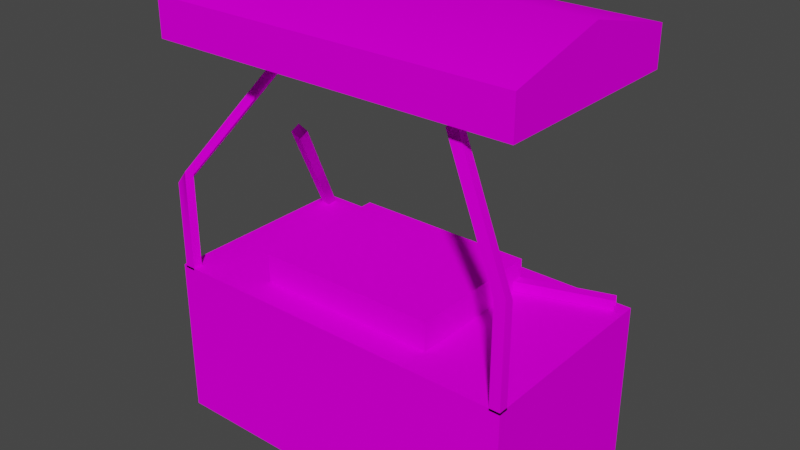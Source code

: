 # Source: 9stan3_c1.blend  (saved by Blender 2.82.7; exported with 4.5.12 LTS)
import bpy
from mathutils import Matrix  # noqa: F401  (used for matrix-valued properties, if any)

bpy.ops.wm.read_factory_settings(use_empty=True)
scene = bpy.context.scene
scene.name = 'Scene'

# ---- collections
col_collection = bpy.data.collections.new('Collection'); scene.collection.children.link(col_collection)

# ---- images (referenced by path relative to the original .blend; pixels are not part of the script)
import os
ASSET_DIR = os.environ.get("B2B_ASSET_DIR", "")  # directory of the original .blend (textures are referenced by path, not embedded)
HERE = os.path.dirname(os.path.abspath(__file__))  # packed textures are extracted next to this script under _unpacked/

def load_image(name, relpath, width, height, colorspace="sRGB"):
    """Load a texture the original file referenced (path relative to the .blend, or extracted next to this script)."""
    p = next((c for c in (os.path.join(HERE, relpath), os.path.join(ASSET_DIR, relpath)) if relpath and os.path.exists(c)), "")
    if p:
        img = bpy.data.images.load(p, check_existing=True)
        img.name = name
    else:  # same state as the original file: an image datablock whose file is absent (Cycles renders it pink)
        img = bpy.data.images.new(name, width, height)
        img.source = "FILE"
        img.filepath = "//" + (relpath or name)
    img.colorspace_settings.name = colorspace
    return img
img_9prkna1_bmp = load_image('9prkna1.bmp', '9prkna1.bmp', 1024, 1024, 'sRGB')
img_0fbou1_bmp = load_image('0fbou1.bmp', '0fbou1.bmp', 1024, 1024, 'sRGB')
img_0fboud2_bmp = load_image('0fboud2.bmp', '0fboud2.bmp', 1024, 1024, 'sRGB')
img_rplacht_bmp = load_image('%rplacht.bmp', '%rplacht.bmp', 1024, 1024, 'sRGB')
img_prkna01_bmp = load_image('prkna01.bmp', 'prkna01.bmp', 1024, 1024, 'sRGB')
img_9stnryb_bmp = load_image('9stnryb.bmp', '9stnryb.bmp', 1024, 1024, 'sRGB')

# ---- materials (node trees are filled in below, after node groups)
mat_9prkna1_bmp = bpy.data.materials.new('9prkna1.bmp')
mat_9prkna1_bmp.use_transparent_shadow = False
mat_0fbou1_bmp = bpy.data.materials.new('0fbou1.bmp')
mat_0fbou1_bmp.use_transparent_shadow = False
mat_0fboud2_bmp = bpy.data.materials.new('0fboud2.bmp')
mat_0fboud2_bmp.use_transparent_shadow = False
mat_rplacht_bmp = bpy.data.materials.new('%rplacht.bmp')
mat_rplacht_bmp.use_transparent_shadow = False
mat_prkna01_bmp = bpy.data.materials.new('prkna01.bmp')
mat_prkna01_bmp.use_transparent_shadow = False
mat_9stnryb_bmp = bpy.data.materials.new('9stnryb.bmp')
mat_9stnryb_bmp.use_transparent_shadow = False

# ---- material node trees
mat_9prkna1_bmp.use_nodes = True; mat_9prkna1_bmp.node_tree.nodes.clear()
_N = mat_9prkna1_bmp.node_tree.nodes; _L = mat_9prkna1_bmp.node_tree.links
n0 = _N.new('ShaderNodeOutputMaterial'); n0.name = 'Material Output'; n0.location = (300, 300)
n1 = _N.new('ShaderNodeBsdfPrincipled'); n1.name = 'Principled BSDF'; n1.location = (10, 300)
n1.distribution = 'GGX'
n1.subsurface_method = 'BURLEY'
n1.inputs[2].default_value = 0.0
n1.inputs[3].default_value = 1.45
n1.inputs[13].default_value = 0.0
n1.inputs[27].default_value = (0.0, 0.0, 0.0, 1.0)
n1.inputs[28].default_value = 1.0
n2 = _N.new('ShaderNodeTexImage'); n2.name = 'Image Texture'; n2.location = (0, 0)
n2.image = img_9prkna1_bmp
_L.new(n1.outputs[0], n0.inputs[0])
_L.new(n2.outputs[0], n1.inputs[0])
n0.is_active_output = True
mat_0fbou1_bmp.use_nodes = True; mat_0fbou1_bmp.node_tree.nodes.clear()
_N = mat_0fbou1_bmp.node_tree.nodes; _L = mat_0fbou1_bmp.node_tree.links
n0 = _N.new('ShaderNodeOutputMaterial'); n0.name = 'Material Output'; n0.location = (300, 300)
n1 = _N.new('ShaderNodeBsdfPrincipled'); n1.name = 'Principled BSDF'; n1.location = (10, 300)
n1.distribution = 'GGX'
n1.subsurface_method = 'BURLEY'
n1.inputs[2].default_value = 0.0
n1.inputs[3].default_value = 1.45
n1.inputs[13].default_value = 0.0
n1.inputs[27].default_value = (0.0, 0.0, 0.0, 1.0)
n1.inputs[28].default_value = 1.0
n2 = _N.new('ShaderNodeTexImage'); n2.name = 'Image Texture'; n2.location = (0, 0)
n2.image = img_0fbou1_bmp
_L.new(n1.outputs[0], n0.inputs[0])
_L.new(n2.outputs[0], n1.inputs[0])
n0.is_active_output = True
mat_0fboud2_bmp.use_nodes = True; mat_0fboud2_bmp.node_tree.nodes.clear()
_N = mat_0fboud2_bmp.node_tree.nodes; _L = mat_0fboud2_bmp.node_tree.links
n0 = _N.new('ShaderNodeOutputMaterial'); n0.name = 'Material Output'; n0.location = (300, 300)
n1 = _N.new('ShaderNodeBsdfPrincipled'); n1.name = 'Principled BSDF'; n1.location = (10, 300)
n1.distribution = 'GGX'
n1.subsurface_method = 'BURLEY'
n1.inputs[2].default_value = 0.0
n1.inputs[3].default_value = 1.45
n1.inputs[13].default_value = 0.0
n1.inputs[27].default_value = (0.0, 0.0, 0.0, 1.0)
n1.inputs[28].default_value = 1.0
n2 = _N.new('ShaderNodeTexImage'); n2.name = 'Image Texture'; n2.location = (0, 0)
n2.image = img_0fboud2_bmp
_L.new(n1.outputs[0], n0.inputs[0])
_L.new(n2.outputs[0], n1.inputs[0])
n0.is_active_output = True
mat_rplacht_bmp.use_nodes = True; mat_rplacht_bmp.node_tree.nodes.clear()
_N = mat_rplacht_bmp.node_tree.nodes; _L = mat_rplacht_bmp.node_tree.links
n0 = _N.new('ShaderNodeOutputMaterial'); n0.name = 'Material Output'; n0.location = (300, 300)
n1 = _N.new('ShaderNodeBsdfPrincipled'); n1.name = 'Principled BSDF'; n1.location = (10, 300)
n1.distribution = 'GGX'
n1.subsurface_method = 'BURLEY'
n1.inputs[2].default_value = 0.0
n1.inputs[3].default_value = 1.45
n1.inputs[13].default_value = 0.0
n1.inputs[27].default_value = (0.0, 0.0, 0.0, 1.0)
n1.inputs[28].default_value = 1.0
n2 = _N.new('ShaderNodeTexImage'); n2.name = 'Image Texture'; n2.location = (0, 0)
n2.image = img_rplacht_bmp
_L.new(n1.outputs[0], n0.inputs[0])
_L.new(n2.outputs[0], n1.inputs[0])
n0.is_active_output = True
mat_prkna01_bmp.use_nodes = True; mat_prkna01_bmp.node_tree.nodes.clear()
_N = mat_prkna01_bmp.node_tree.nodes; _L = mat_prkna01_bmp.node_tree.links
n0 = _N.new('ShaderNodeOutputMaterial'); n0.name = 'Material Output'; n0.location = (300, 300)
n1 = _N.new('ShaderNodeBsdfPrincipled'); n1.name = 'Principled BSDF'; n1.location = (10, 300)
n1.distribution = 'GGX'
n1.subsurface_method = 'BURLEY'
n1.inputs[2].default_value = 0.0
n1.inputs[3].default_value = 1.45
n1.inputs[13].default_value = 0.0
n1.inputs[27].default_value = (0.0, 0.0, 0.0, 1.0)
n1.inputs[28].default_value = 1.0
n2 = _N.new('ShaderNodeTexImage'); n2.name = 'Image Texture'; n2.location = (0, 0)
n2.image = img_prkna01_bmp
_L.new(n1.outputs[0], n0.inputs[0])
_L.new(n2.outputs[0], n1.inputs[0])
n0.is_active_output = True
mat_9stnryb_bmp.use_nodes = True; mat_9stnryb_bmp.node_tree.nodes.clear()
_N = mat_9stnryb_bmp.node_tree.nodes; _L = mat_9stnryb_bmp.node_tree.links
n0 = _N.new('ShaderNodeOutputMaterial'); n0.name = 'Material Output'; n0.location = (300, 300)
n1 = _N.new('ShaderNodeBsdfPrincipled'); n1.name = 'Principled BSDF'; n1.location = (10, 300)
n1.distribution = 'GGX'
n1.subsurface_method = 'BURLEY'
n1.inputs[2].default_value = 0.0
n1.inputs[3].default_value = 1.45
n1.inputs[13].default_value = 0.0
n1.inputs[27].default_value = (0.0, 0.0, 0.0, 1.0)
n1.inputs[28].default_value = 1.0
n2 = _N.new('ShaderNodeTexImage'); n2.name = 'Image Texture'; n2.location = (0, 0)
n2.image = img_9stnryb_bmp
_L.new(n1.outputs[0], n0.inputs[0])
_L.new(n2.outputs[0], n1.inputs[0])
n0.is_active_output = True

# ---- world
world_world = bpy.data.worlds.new('World'); scene.world = world_world
world_world.use_nodes = True; world_world.node_tree.nodes.clear()
_N = world_world.node_tree.nodes; _L = world_world.node_tree.links
n0 = _N.new('ShaderNodeOutputWorld'); n0.name = 'World Output'; n0.location = (300, 300)
n1 = _N.new('ShaderNodeBackground'); n1.name = 'Background'; n1.location = (10, 300)
n1.inputs[0].default_value = (0.05088, 0.05088, 0.05088, 1.0)
_L.new(n1.outputs[0], n0.inputs[0])
n0.is_active_output = True
world_world.color = (0.05088, 0.05088, 0.05088)
world_world.use_sun_shadow = False
world_world.sun_shadow_jitter_overblur = 0.0

# ---- meshes
me_vzper03 = bpy.data.meshes.new('vzper03')
me_vzper03.from_pydata([(-0.0369, -0.01562, -0.02067), (0.01193, -0.009208, -0.04682), (-0.0263, 0.02419, 0.008878), (0.02253, 0.0306, -0.01727), (0.4938, -0.7575, 0.7886), (0.5427, -0.7511, 0.7624), (0.5044, -0.7177, 0.8181), (0.5533, -0.7113, 0.792), (1.845, -0.03579, 0.01203), (1.845, -0.03735, 0.06777), (1.829, 0.01229, 0.01357), (1.829, 0.01073, 0.0693), (0.6876, -0.4206, 0.01533), (0.6883, -0.4222, 0.07107), (0.6716, -0.3725, 0.01687), (0.6723, -0.3741, 0.07261), (1.838, -1.024, 0.0), (1.894, -1.024, 0.0), (1.838, -0.973, 0.0), (1.894, -0.973, 0.0), (1.506, -0.9171, 1.124), (1.548, -0.907, 1.158), (1.506, -0.8683, 1.11), (1.548, -0.8582, 1.145), (-0.02788, -1.024, 0.0), (0.02788, -1.024, 0.0), (-0.02788, -0.973, 0.0), (0.02788, -0.973, 0.0), (0.2467, -0.5422, 1.067), (0.2797, -0.558, 1.109), (0.2861, -0.545, 1.035), (0.3191, -0.5607, 1.077), (-0.04379, -1.024, -0.8423), (1.894, -1.024, -0.8423), (-0.04379, 0.03897, -0.8423), (1.894, 0.03897, -0.8423), (-0.04379, -1.024, 0.01125), (1.894, -1.024, 0.01125), (-0.04379, 0.03897, 0.01125), (1.894, 0.03897, 0.01125), (0.01193, -0.009208, -0.04682), (0.5427, -0.7511, 0.7624), (-0.04379, -1.024, -0.8423), (0.02253, 0.0306, -0.01727), (0.5533, -0.7113, 0.792), (1.894, -1.024, -0.8423), (-0.0263, 0.02419, 0.008878), (-0.0369, -0.01562, -0.02067), (0.4938, -0.7575, 0.7886), (-0.04379, 0.03897, 0.01125), (0.5044, -0.7177, 0.8181), (-0.04379, 0.03897, -0.8423), (-0.04379, -1.024, -0.8423), (-0.04379, -1.024, 0.01125), (1.894, 0.03897, -0.8423), (-0.04379, -1.024, -0.8423), (1.894, -1.024, -0.8423), (1.894, -1.024, 0.01125), (1.894, 0.03897, -0.8423), (-0.04379, 0.03897, 0.01125), (-0.04379, -1.024, 0.01125), (-0.04379, 0.03897, -0.8423), (1.894, 0.03897, 0.01125), (1.894, 0.03897, 0.01125), (1.894, 0.03897, -0.8423), (1.894, -1.024, 0.01125), (1.845, -0.03735, 0.06777), (0.6883, -0.4222, 0.07107), (-0.02788, -0.973, 0.0), (1.829, 0.01073, 0.0693), (0.6723, -0.3741, 0.07261), (0.2467, -0.5422, 1.067), (1.829, 0.01229, 0.01357), (1.845, -0.03579, 0.01203), (0.6876, -0.4206, 0.01533), (0.2861, -0.545, 1.035), (0.6716, -0.3725, 0.01687), (-0.02788, -1.024, 0.0), (1.894, -1.024, 0.0), (1.548, -0.907, 1.158), (0.02788, -0.973, 0.0), (1.894, -0.973, 0.0), (1.548, -0.8582, 1.145), (0.3191, -0.5607, 1.077), (1.838, -0.973, 0.0), (1.838, -1.024, 0.0), (1.506, -0.9171, 1.124), (0.2797, -0.558, 1.109), (1.506, -0.8683, 1.11), (0.02788, -1.024, 0.0), (0.02788, -0.973, 0.5099), (-0.02788, -0.973, 0.4378), (0.02788, -1.024, 0.5408), (0.02788, -0.973, 0.5099), (0.02788, -1.024, 0.5408), (-0.02788, -1.024, 0.4687), (-0.02788, -1.024, 0.4687), (-0.02788, -0.973, 0.4378), (1.894, -1.024, 0.5456), (1.894, -0.973, 0.5214), (1.894, -1.024, 0.5456), (1.838, -1.024, 0.5231), (1.838, -1.024, 0.5231), (1.838, -0.973, 0.4988), (1.894, -0.973, 0.5214), (1.838, -0.973, 0.4988)], [], [(7, 41, 40, 3), (6, 44, 43, 2), (48, 50, 46, 47), (13, 12, 8, 9), (15, 67, 66, 11), (14, 70, 69, 10), (74, 76, 72, 73), (21, 20, 101, 98), (23, 79, 100, 104), (22, 82, 99, 103), (86, 88, 105, 102), (29, 28, 95, 92), (31, 87, 94, 90), (30, 83, 93, 97), (71, 75, 91, 96), (39, 38, 36, 37), (45, 42, 64), (54, 52, 61), (59, 63, 58, 34), (62, 57, 56, 35), (65, 60, 32, 33), (53, 49, 51, 55), (5, 4, 0, 1), (96, 91, 68, 77), (92, 95, 24, 25), (90, 94, 89, 27), (97, 93, 80, 26), (102, 105, 84, 85), (98, 101, 16, 17), (104, 100, 78, 19), (103, 99, 81, 18)])
me_vzper03.polygons.foreach_set('use_smooth', [True] * 31)
me_vzper03.polygons.foreach_set('material_index', [0, 0, 0, 0, 0, 0, 0, 0, 0, 0, 0, 0, 0, 0, 0, 0, 0, 0, 1, 2, 1, 2, 0, 0, 0, 0, 0, 0, 0, 0, 0])
_uv = me_vzper03.uv_layers.new(name='UVMap')
_uv.uv.foreach_set('vector', [-0.236, -0.0004995, -0.1561, -0.0004995, -0.1561, -0.9995, -0.236, -0.9995, 0.1433, -0.0004995, 0.2232, -0.0004995, 0.2232, -0.9995, 0.1433, -0.9995, 0.07608, -0.0004995, 0.156, -0.0004995, 0.156, -0.9995, 0.07608, -0.9995, -0.3032, -0.0004995, -0.2233, -0.0004995, -0.2233, -0.9995, -0.3032, -0.9995, -0.236, -0.0004995, -0.1561, -0.0004995, -0.1561, -0.9995, -0.236, -0.9995, 0.1433, -0.0004995, 0.2232, -0.0004995, 0.2232, -0.9995, 0.1433, -0.9995, 0.07608, -0.0004995, 0.156, -0.0004995, 0.156, -0.9995, 0.07608, -0.9995, -0.3032, -0.0004995, -0.2233, -0.0004995, -0.2233, -0.571, -0.3032, -0.5525, -0.236, -0.0004995, -0.1561, -0.0004995, -0.1561, -0.5525, -0.236, -0.5723, 0.1433, -0.0004995, 0.2232, -0.0004995, 0.2232, -0.5723, 0.1433, -0.5908, 0.07608, -0.0004995, 0.156, -0.0004995, 0.156, -0.5908, 0.07608, -0.571, -0.3032, -0.0004995, -0.2233, -0.0004995, -0.2233, -0.6155, -0.3032, -0.5565, -0.236, -0.0004995, -0.1561, -0.0004995, -0.1561, -0.5565, -0.236, -0.5818, 0.1433, -0.0004995, 0.2232, -0.0004995, 0.2232, -0.5818, 0.1433, -0.6408, 0.07608, -0.0004995, 0.156, -0.0004995, 0.156, -0.6408, 0.07608, -0.6155, 1.512, -2.384e-07, -0.512, 2.384e-07, -0.512, -1.0, 1.512, -1.0, 1.421, -1.005, -0.4211, -1.005, 1.421, 0.005109, 1.421, 0.005109, -0.4211, -1.005, -0.4211, 0.005109, 0.4506, -0.9087, 0.4506, -0.0004995, 0.9995, -0.0004995, 0.9995, -0.9087, 0.9995, -0.0004996, 0.0004995, -0.0004996, 0.0004995, -0.9995, 0.9995, -0.9995, 0.4506, -0.0004995, 0.4506, -0.9087, 0.9995, -0.9087, 0.9995, -0.0004995, 0.9995, -0.0004996, 0.0004995, -0.0004996, 0.0004995, -0.9995, 0.9995, -0.9995, -0.3032, -0.0004995, -0.2233, -0.0004995, -0.2233, -0.9995, -0.3032, -0.9995, 0.07608, -0.6155, 0.156, -0.6408, 0.156, -0.9995, 0.07608, -0.9995, -0.3032, -0.5565, -0.2233, -0.6155, -0.2233, -0.9995, -0.3032, -0.9995, -0.236, -0.5818, -0.1561, -0.5565, -0.1561, -0.9995, -0.236, -0.9995, 0.1433, -0.6408, 0.2232, -0.5818, 0.2232, -0.9995, 0.1433, -0.9995, 0.07608, -0.571, 0.156, -0.5908, 0.156, -0.9995, 0.07608, -0.9995, -0.3032, -0.5525, -0.2233, -0.571, -0.2233, -0.9995, -0.3032, -0.9995, -0.236, -0.5723, -0.1561, -0.5525, -0.1561, -0.9995, -0.236, -0.9995, 0.1433, -0.5908, 0.2232, -0.5723, 0.2232, -0.9995, 0.1433, -0.9995])
me_vzper03.materials.append(mat_9prkna1_bmp)
me_vzper03.materials.append(mat_0fbou1_bmp)
me_vzper03.materials.append(mat_0fboud2_bmp)
me_vzper03.materials.append(mat_rplacht_bmp)
me_vzper03.use_remesh_fix_poles = True
me_vzper03.use_remesh_preserve_attributes = False
me_vzper03.use_mirror_vertex_groups = False
me_vzper03.update()
me_box03 = bpy.data.meshes.new('Box03')
me_box03.from_pydata([(-0.4836, -0.3714, 0.0), (0.4836, -0.3714, 0.0), (-0.4836, 0.3714, 0.0), (0.4836, 0.3714, 0.0), (-0.4836, -0.3714, -0.1547), (0.4836, -0.3714, -0.1547), (-0.4836, 0.3714, -0.1547), (0.4836, 0.3714, -0.1547), (0.4836, -0.3714, 0.0), (-0.4836, -0.3714, 0.0), (-0.4836, 0.3714, 0.0), (0.4836, 0.3714, 0.0), (0.4836, -0.3714, 0.0), (0.4836, -0.3714, -0.1547), (-0.4836, 0.3714, -0.1547), (-0.4836, 0.3714, 0.0), (0.4836, 0.3714, 0.0), (0.4836, 0.3714, -0.1547), (-0.4836, -0.3714, -0.1547), (-0.4836, -0.3714, 0.0), (-0.4836, 0.3714, -0.1547), (0.4836, 0.3714, -0.1547), (0.4836, -0.3714, -0.1547), (-0.4836, -0.3714, -0.1547)], [], [(20, 21, 22, 23), (17, 6, 15, 16), (14, 18, 19, 10), (1, 3, 2, 0), (4, 5, 8, 9), (13, 7, 11, 12)])
me_box03.polygons.foreach_set('use_smooth', [True] * 6)
me_box03.polygons.foreach_set('material_index', [0, 0, 0, 1, 0, 0])
_uv = me_box03.uv_layers.new(name='UVMap')
_uv.uv.foreach_set('vector', [0.0004999, 0.3242, 0.0004994, -1.324, 0.2395, -1.324, 0.2395, 0.3242, 0.9995, -1.324, 0.9995, 0.3242, 0.7605, 0.3242, 0.7605, -1.324, 0.0004999, -0.0004995, 0.0004999, -0.9995, 0.2395, -0.9995, 0.2395, -0.0004995, 2.063, -1.063, 2.063, 1.063, -0.06304, 1.063, -0.06304, -1.063, 0.0004999, 0.3242, 0.0004994, -1.324, 0.2395, -1.324, 0.2395, 0.3242, 0.9995, -0.9995, 0.9995, -0.0004999, 0.7605, -0.0004999, 0.7605, -0.9995])
me_box03.materials.append(mat_prkna01_bmp)
me_box03.materials.append(mat_9stnryb_bmp)
me_box03.use_remesh_fix_poles = True
me_box03.use_remesh_preserve_attributes = False
me_box03.use_mirror_vertex_groups = False
me_box03.update()
me_vzper03_001 = bpy.data.meshes.new('vzper03.001')
me_vzper03_001.from_pydata([(-0.04379, -1.024, 1.187), (1.894, -1.024, 1.187), (1.894, 0.03897, 1.187), (-0.04379, 0.03897, 1.187), (-0.04379, -1.024, 1.391), (1.894, -1.024, 1.391), (-0.04379, -0.4924, 1.525), (1.894, -0.4924, 1.525), (-0.04379, 0.03897, 1.391), (1.894, 0.03897, 1.391), (1.894, 0.03897, 1.391), (-0.04379, 0.03897, 1.391), (-0.04379, -1.024, 1.391), (1.894, -1.024, 1.391), (-0.04379, -1.024, 1.391), (-0.04379, -1.024, 1.187), (-0.04379, 0.03897, 1.187), (-0.04379, -0.4924, 1.525), (-0.04379, 0.03897, 1.391), (1.894, -1.024, 1.187), (1.894, -0.4924, 1.525), (1.894, -1.024, 1.391), (1.894, 0.03897, 1.391), (1.894, 0.03897, 1.187)], [], [(13, 12, 0, 1), (11, 10, 23, 3), (9, 8, 6, 7), (19, 2, 20), (20, 21, 19), (22, 20, 2), (7, 6, 4, 5), (16, 15, 17), (17, 18, 16), (14, 17, 15)])
me_vzper03_001.polygons.foreach_set('use_smooth', [True] * 10)
me_vzper03_001.polygons.foreach_set('material_index', [3, 3, 3, 3, 3, 3, 3, 3, 3, 3])
_uv = me_vzper03_001.uv_layers.new(name='UVMap')
_uv.uv.foreach_set('vector', [0.9995, -0.869, 0.0004995, -0.869, 0.0004995, -0.9995, 0.9995, -0.9995, 0.003823, -0.1404, 1.003, -0.1404, 0.9995, -0.0005, 0.0004997, -0.0004995, 1.003, -0.1404, 0.003823, -0.1404, 0.0004996, -0.5, 0.9995, -0.5, 0.9269, -0.9269, 0.07308, -0.9269, 0.5, -0.07308, 0.5, -0.07308, 0.9269, -0.4115, 0.9269, -0.9269, 0.07308, -0.4115, 0.5, -0.07308, 0.07308, -0.9269, 0.9995, -0.5, 0.0004996, -0.5, 0.0004995, -0.869, 0.9995, -0.869, 0.07308, -0.9269, 0.9269, -0.9269, 0.5, -0.07308, 0.5, -0.07308, 0.07308, -0.4115, 0.07308, -0.9269, 0.5, -0.07308, 0.9269, -0.4115, 0.9269, -0.9269])
me_vzper03_001.materials.append(mat_9prkna1_bmp)
me_vzper03_001.materials.append(mat_0fbou1_bmp)
me_vzper03_001.materials.append(mat_0fboud2_bmp)
me_vzper03_001.materials.append(mat_rplacht_bmp)
me_vzper03_001.use_remesh_fix_poles = True
me_vzper03_001.use_remesh_preserve_attributes = False
me_vzper03_001.use_mirror_vertex_groups = False
me_vzper03_001.update()

# ---- objects
ob_box01 = bpy.data.objects.new('Box01', me_vzper03)
ob_box03 = bpy.data.objects.new('Box03', me_box03)
ob_box02 = bpy.data.objects.new('Box02', me_vzper03_001)

# ---- transforms, parenting, visibility, modifiers, constraints
ob_box01.location = (-0.9493, 0.5607, 0.8447)
ob_box01.lineart.crease_threshold = 0.0
ob_box03.location = (-0.04969, 0.05866, 1.011)
ob_box03.lineart.crease_threshold = 0.0
ob_box02.location = (-0.9493, 0.5607, 0.8447)
ob_box02.lineart.crease_threshold = 0.0

# ---- collection membership
col_collection.objects.link(ob_box01)
col_collection.objects.link(ob_box03)
col_collection.objects.link(ob_box02)

# ---- scene / render settings (as saved in the file)
scene.frame_start = 1; scene.frame_end = 250; scene.frame_set(1)
scene.render.engine = 'BLENDER_EEVEE_NEXT'
scene.cycles.use_denoising = False
scene.cycles.samples = 128
scene.cycles.sampling_pattern = 'TABULATED_SOBOL'
scene.cycles.use_adaptive_sampling = False
scene.cycles.use_light_tree = False
scene.view_settings.view_transform = 'Filmic'
bpy.context.view_layer.update()

# ---- added for rendering (the .blend has no active camera and no usable light): camera, sun
cam_auto = bpy.data.cameras.new('AutoCamera')
cam_auto.lens = 50.0
cam_auto.sensor_width = 36.0
cam_auto.clip_end = 1000.0
ob_auto_camera = bpy.data.objects.new('AutoCamera', cam_auto)
scene.collection.objects.link(ob_auto_camera)
ob_auto_camera.location = (2.97199, -3.52715, 3.58294)
ob_auto_camera.rotation_euler = (1.09748, -7.21219e-08, 0.694738)
scene.camera = ob_auto_camera
light_auto_sun = bpy.data.lights.new('AutoSun', 'SUN')
light_auto_sun.energy = 3.0
light_auto_sun.angle = 0.0523599
ob_auto_sun = bpy.data.objects.new('AutoSun', light_auto_sun)
scene.collection.objects.link(ob_auto_sun)
ob_auto_sun.rotation_euler = (0.872665, 0.174533, 0.523599)
bpy.context.view_layer.update()
